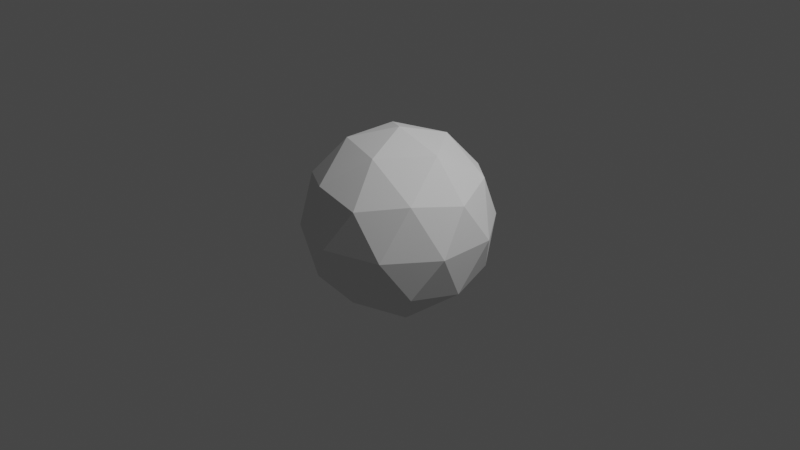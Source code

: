 # Source: low_poly_sphere_1.blend  (saved by Blender 3.1.7; exported with 4.5.12 LTS)
import bpy
from mathutils import Matrix  # noqa: F401  (used for matrix-valued properties, if any)

bpy.ops.wm.read_factory_settings(use_empty=True)
scene = bpy.context.scene
scene.name = 'Scene'

# ---- collections
col_collection = bpy.data.collections.new('Collection'); scene.collection.children.link(col_collection)

# ---- world
world_world = bpy.data.worlds.new('World'); scene.world = world_world
world_world.use_nodes = True; world_world.node_tree.nodes.clear()
_N = world_world.node_tree.nodes; _L = world_world.node_tree.links
n0 = _N.new('ShaderNodeOutputWorld'); n0.name = 'World Output'; n0.location = (300, 300)
n1 = _N.new('ShaderNodeBackground'); n1.name = 'Background'; n1.location = (10, 300)
n1.inputs[0].default_value = (0.05088, 0.05088, 0.05088, 1.0)
_L.new(n1.outputs[0], n0.inputs[0])
n0.is_active_output = True
world_world.color = (0.05088, 0.05088, 0.05088)
world_world.use_sun_shadow = False
world_world.sun_shadow_jitter_overblur = 0.0

# ---- cameras
cam_camera = bpy.data.cameras.new('Camera')
cam_camera.clip_end = 100.0
cam_camera.ortho_scale = 7.314

# ---- lights
light_light = bpy.data.lights.new('Light', 'POINT')
light_light.transmission_factor = 0.0
light_light.energy = 1000.0
light_light.shadow_soft_size = 0.1
light_light.shadow_maximum_resolution = 0.006
light_light.use_absolute_resolution = True

# ---- meshes
me_icosphere = bpy.data.meshes.new('Icosphere')
me_icosphere.from_pydata([(0.0, 0.0, -1.0), (0.7236, -0.5257, -0.4472), (-0.2764, -0.8506, -0.4472), (-0.8944, 0.0, -0.4472), (-0.2764, 0.8506, -0.4472), (0.7236, 0.5257, -0.4472), (0.2764, -0.8506, 0.4472), (-0.7236, -0.5257, 0.4472), (-0.7236, 0.5257, 0.4472), (0.2764, 0.8506, 0.4472), (0.8944, 0.0, 0.4472), (0.0, 0.0, 1.0), (-0.1625, -0.5, -0.8507), (0.4253, -0.309, -0.8507), (0.2629, -0.809, -0.5257), (0.8506, 0.0, -0.5257), (0.4253, 0.309, -0.8507), (-0.5257, 0.0, -0.8507), (-0.6882, -0.5, -0.5257), (-0.1625, 0.5, -0.8507), (-0.6882, 0.5, -0.5257), (0.2629, 0.809, -0.5257), (0.9511, -0.309, 0.0), (0.9511, 0.309, 0.0), (0.0, -1.0, 0.0), (0.5878, -0.809, 0.0), (-0.9511, -0.309, 0.0), (-0.5878, -0.809, 0.0), (-0.5878, 0.809, 0.0), (-0.9511, 0.309, 0.0), (0.5878, 0.809, 0.0), (0.0, 1.0, 0.0), (0.6882, -0.5, 0.5257), (-0.2629, -0.809, 0.5257), (-0.8506, 0.0, 0.5257), (-0.2629, 0.809, 0.5257), (0.6882, 0.5, 0.5257), (0.1625, -0.5, 0.8507), (0.5257, 0.0, 0.8507), (-0.4253, -0.309, 0.8507), (-0.4253, 0.309, 0.8507), (0.1625, 0.5, 0.8507)], [], [(0, 13, 12), (1, 13, 15), (0, 12, 17), (0, 17, 19), (0, 19, 16), (1, 15, 22), (2, 14, 24), (3, 18, 26), (4, 20, 28), (5, 21, 30), (1, 22, 25), (2, 24, 27), (3, 26, 29), (4, 28, 31), (5, 30, 23), (6, 32, 37), (7, 33, 39), (8, 34, 40), (9, 35, 41), (10, 36, 38), (38, 41, 11), (38, 36, 41), (36, 9, 41), (41, 40, 11), (41, 35, 40), (35, 8, 40), (40, 39, 11), (40, 34, 39), (34, 7, 39), (39, 37, 11), (39, 33, 37), (33, 6, 37), (37, 38, 11), (37, 32, 38), (32, 10, 38), (23, 36, 10), (23, 30, 36), (30, 9, 36), (31, 35, 9), (31, 28, 35), (28, 8, 35), (29, 34, 8), (29, 26, 34), (26, 7, 34), (27, 33, 7), (27, 24, 33), (24, 6, 33), (25, 32, 6), (25, 22, 32), (22, 10, 32), (30, 31, 9), (30, 21, 31), (21, 4, 31), (28, 29, 8), (28, 20, 29), (20, 3, 29), (26, 27, 7), (26, 18, 27), (18, 2, 27), (24, 25, 6), (24, 14, 25), (14, 1, 25), (22, 23, 10), (22, 15, 23), (15, 5, 23), (16, 21, 5), (16, 19, 21), (19, 4, 21), (19, 20, 4), (19, 17, 20), (17, 3, 20), (17, 18, 3), (17, 12, 18), (12, 2, 18), (15, 16, 5), (15, 13, 16), (13, 0, 16), (12, 14, 2), (12, 13, 14), (13, 1, 14)])
_uv = me_icosphere.uv_layers.new(name='UVMap')
_uv.uv.foreach_set('vector', [0.1818, 0.0, 0.2273, 0.07873, 0.1364, 0.07873, 0.2727, 0.1575, 0.3182, 0.07873, 0.3636, 0.1575, 0.9091, 0.0, 0.9545, 0.07873, 0.8636, 0.07873, 0.7273, 0.0, 0.7727, 0.07873, 0.6818, 0.07873, 0.5455, 0.0, 0.5909, 0.07873, 0.5, 0.07873, 0.2727, 0.1575, 0.3636, 0.1575, 0.3182, 0.2362, 0.09091, 0.1575, 0.1818, 0.1575, 0.1364, 0.2362, 0.8182, 0.1575, 0.9091, 0.1575, 0.8636, 0.2362, 0.6364, 0.1575, 0.7273, 0.1575, 0.6818, 0.2362, 0.4545, 0.1575, 0.5455, 0.1575, 0.5, 0.2362, 0.2727, 0.1575, 0.3182, 0.2362, 0.2273, 0.2362, 0.09091, 0.1575, 0.1364, 0.2362, 0.04546, 0.2362, 0.8182, 0.1575, 0.8636, 0.2362, 0.7727, 0.2362, 0.6364, 0.1575, 0.6818, 0.2362, 0.5909, 0.2362, 0.4545, 0.1575, 0.5, 0.2362, 0.4091, 0.2362, 0.1818, 0.3149, 0.2727, 0.3149, 0.2273, 0.3937, 0.0, 0.3149, 0.09091, 0.3149, 0.04546, 0.3937, 0.7273, 0.3149, 0.8182, 0.3149, 0.7727, 0.3937, 0.5455, 0.3149, 0.6364, 0.3149, 0.5909, 0.3937, 0.3636, 0.3149, 0.4545, 0.3149, 0.4091, 0.3937, 0.4091, 0.3937, 0.5, 0.3937, 0.4545, 0.4724, 0.4091, 0.3937, 0.4545, 0.3149, 0.5, 0.3937, 0.4545, 0.3149, 0.5455, 0.3149, 0.5, 0.3937, 0.5909, 0.3937, 0.6818, 0.3937, 0.6364, 0.4724, 0.5909, 0.3937, 0.6364, 0.3149, 0.6818, 0.3937, 0.6364, 0.3149, 0.7273, 0.3149, 0.6818, 0.3937, 0.7727, 0.3937, 0.8636, 0.3937, 0.8182, 0.4724, 0.7727, 0.3937, 0.8182, 0.3149, 0.8636, 0.3937, 0.8182, 0.3149, 0.9091, 0.3149, 0.8636, 0.3937, 0.04546, 0.3937, 0.1364, 0.3937, 0.09091, 0.4724, 0.04546, 0.3937, 0.09091, 0.3149, 0.1364, 0.3937, 0.09091, 0.3149, 0.1818, 0.3149, 0.1364, 0.3937, 0.2273, 0.3937, 0.3182, 0.3937, 0.2727, 0.4724, 0.2273, 0.3937, 0.2727, 0.3149, 0.3182, 0.3937, 0.2727, 0.3149, 0.3636, 0.3149, 0.3182, 0.3937, 0.4091, 0.2362, 0.4545, 0.3149, 0.3636, 0.3149, 0.4091, 0.2362, 0.5, 0.2362, 0.4545, 0.3149, 0.5, 0.2362, 0.5455, 0.3149, 0.4545, 0.3149, 0.5909, 0.2362, 0.6364, 0.3149, 0.5455, 0.3149, 0.5909, 0.2362, 0.6818, 0.2362, 0.6364, 0.3149, 0.6818, 0.2362, 0.7273, 0.3149, 0.6364, 0.3149, 0.7727, 0.2362, 0.8182, 0.3149, 0.7273, 0.3149, 0.7727, 0.2362, 0.8636, 0.2362, 0.8182, 0.3149, 0.8636, 0.2362, 0.9091, 0.3149, 0.8182, 0.3149, 0.04546, 0.2362, 0.09091, 0.3149, 0.0, 0.3149, 0.04546, 0.2362, 0.1364, 0.2362, 0.09091, 0.3149, 0.1364, 0.2362, 0.1818, 0.3149, 0.09091, 0.3149, 0.2273, 0.2362, 0.2727, 0.3149, 0.1818, 0.3149, 0.2273, 0.2362, 0.3182, 0.2362, 0.2727, 0.3149, 0.3182, 0.2362, 0.3636, 0.3149, 0.2727, 0.3149, 0.5, 0.2362, 0.5909, 0.2362, 0.5455, 0.3149, 0.5, 0.2362, 0.5455, 0.1575, 0.5909, 0.2362, 0.5455, 0.1575, 0.6364, 0.1575, 0.5909, 0.2362, 0.6818, 0.2362, 0.7727, 0.2362, 0.7273, 0.3149, 0.6818, 0.2362, 0.7273, 0.1575, 0.7727, 0.2362, 0.7273, 0.1575, 0.8182, 0.1575, 0.7727, 0.2362, 0.8636, 0.2362, 0.9545, 0.2362, 0.9091, 0.3149, 0.8636, 0.2362, 0.9091, 0.1575, 0.9545, 0.2362, 0.9091, 0.1575, 1.0, 0.1575, 0.9545, 0.2362, 0.1364, 0.2362, 0.2273, 0.2362, 0.1818, 0.3149, 0.1364, 0.2362, 0.1818, 0.1575, 0.2273, 0.2362, 0.1818, 0.1575, 0.2727, 0.1575, 0.2273, 0.2362, 0.3182, 0.2362, 0.4091, 0.2362, 0.3636, 0.3149, 0.3182, 0.2362, 0.3636, 0.1575, 0.4091, 0.2362, 0.3636, 0.1575, 0.4545, 0.1575, 0.4091, 0.2362, 0.5, 0.07873, 0.5455, 0.1575, 0.4545, 0.1575, 0.5, 0.07873, 0.5909, 0.07873, 0.5455, 0.1575, 0.5909, 0.07873, 0.6364, 0.1575, 0.5455, 0.1575, 0.6818, 0.07873, 0.7273, 0.1575, 0.6364, 0.1575, 0.6818, 0.07873, 0.7727, 0.07873, 0.7273, 0.1575, 0.7727, 0.07873, 0.8182, 0.1575, 0.7273, 0.1575, 0.8636, 0.07873, 0.9091, 0.1575, 0.8182, 0.1575, 0.8636, 0.07873, 0.9545, 0.07873, 0.9091, 0.1575, 0.9545, 0.07873, 1.0, 0.1575, 0.9091, 0.1575, 0.3636, 0.1575, 0.4091, 0.07873, 0.4545, 0.1575, 0.3636, 0.1575, 0.3182, 0.07873, 0.4091, 0.07873, 0.3182, 0.07873, 0.3636, 0.0, 0.4091, 0.07873, 0.1364, 0.07873, 0.1818, 0.1575, 0.09091, 0.1575, 0.1364, 0.07873, 0.2273, 0.07873, 0.1818, 0.1575, 0.2273, 0.07873, 0.2727, 0.1575, 0.1818, 0.1575])
me_icosphere.use_remesh_fix_poles = True
me_icosphere.use_remesh_preserve_attributes = False
me_icosphere.update()

# ---- objects
ob_light = bpy.data.objects.new('Light', light_light)
ob_camera = bpy.data.objects.new('Camera', cam_camera)
ob_icosphere = bpy.data.objects.new('Icosphere', me_icosphere)

# ---- transforms, parenting, visibility, modifiers, constraints
ob_light.location = (4.076, 1.005, 5.904)
ob_light.rotation_euler = (0.6503, 0.05522, 1.866)
ob_light.lock_rotations_4d = False
ob_light.empty_display_type = 'ARROWS'
ob_light.color = (0.0, 0.0, 0.0, 0.0)
ob_light.lineart.crease_threshold = 0.0
ob_camera.location = (7.359, -6.926, 4.958)
ob_camera.rotation_euler = (1.109, 0.0, 0.8149)
ob_camera.lock_rotations_4d = False
ob_camera.empty_display_type = 'ARROWS'
ob_camera.color = (0.0, 0.0, 0.0, 0.0)
ob_camera.display_type = 'WIRE'
ob_camera.lineart.crease_threshold = 0.0
ob_icosphere.location = (0.0, 0.0, 0.0)

# ---- collection membership
col_collection.objects.link(ob_light)
col_collection.objects.link(ob_camera)
col_collection.objects.link(ob_icosphere)

# ---- scene / render settings (as saved in the file)
scene.camera = ob_camera
scene.frame_start = 1; scene.frame_end = 250; scene.frame_set(27)
scene.render.engine = 'BLENDER_EEVEE_NEXT'
scene.cycles.sampling_pattern = 'TABULATED_SOBOL'
scene.cycles.use_light_tree = False
scene.view_settings.view_transform = 'Filmic'
bpy.context.view_layer.update()
